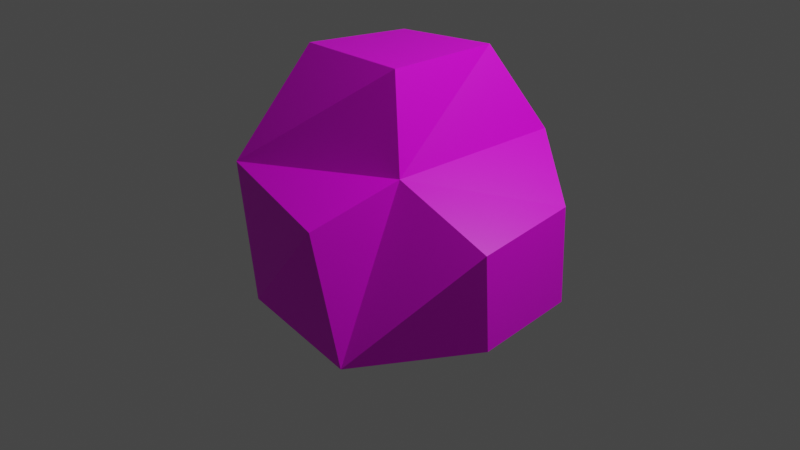 # Source: Queso.blend  (saved by Blender 2.83.18; exported with 4.5.12 LTS)
import bpy
from mathutils import Matrix  # noqa: F401  (used for matrix-valued properties, if any)

bpy.ops.wm.read_factory_settings(use_empty=True)
scene = bpy.context.scene
scene.name = 'Scene'

# ---- collections
col_collection = bpy.data.collections.new('Collection'); scene.collection.children.link(col_collection)

# ---- images (referenced by path relative to the original .blend; pixels are not part of the script)
import os
ASSET_DIR = os.environ.get("B2B_ASSET_DIR", "")  # directory of the original .blend (textures are referenced by path, not embedded)
HERE = os.path.dirname(os.path.abspath(__file__))  # packed textures are extracted next to this script under _unpacked/

def load_image(name, relpath, width, height, colorspace="sRGB"):
    """Load a texture the original file referenced (path relative to the .blend, or extracted next to this script)."""
    p = next((c for c in (os.path.join(HERE, relpath), os.path.join(ASSET_DIR, relpath)) if relpath and os.path.exists(c)), "")
    if p:
        img = bpy.data.images.load(p, check_existing=True)
        img.name = name
    else:  # same state as the original file: an image datablock whose file is absent (Cycles renders it pink)
        img = bpy.data.images.new(name, width, height)
        img.source = "FILE"
        img.filepath = "//" + (relpath or name)
    img.colorspace_settings.name = colorspace
    return img
img_2466402_jpg = load_image('2466402.jpg', '2466402.jpg', 1024, 1024, 'sRGB')

# ---- materials (node trees are filled in below, after node groups)
mat_queso_mat = bpy.data.materials.new('Queso_mat')
mat_queso_mat.alpha_threshold = 0.0
mat_queso_mat.use_transparent_shadow = False
mat_queso_mat.line_color = (0.0, 0.0, 0.0, 1.0)

# ---- material node trees
mat_queso_mat.use_nodes = True; mat_queso_mat.node_tree.nodes.clear()
_N = mat_queso_mat.node_tree.nodes; _L = mat_queso_mat.node_tree.links
n0 = _N.new('ShaderNodeOutputMaterial'); n0.name = 'Material Output'; n0.location = (300, 300)
n1 = _N.new('ShaderNodeBsdfPrincipled'); n1.name = 'Principled BSDF'; n1.location = (10, 300)
n1.distribution = 'GGX'
n1.subsurface_method = 'BURLEY'
n1.inputs[2].default_value = 0.4
n1.inputs[3].default_value = 1.45
n1.inputs[27].default_value = (0.0, 0.0, 0.0, 1.0)
n1.inputs[28].default_value = 1.0
n2 = _N.new('ShaderNodeTexImage'); n2.name = 'Image Texture'; n2.location = (-280, 280)
n2.image = img_2466402_jpg
_L.new(n1.outputs[0], n0.inputs[0])
_L.new(n2.outputs[0], n1.inputs[0])
n0.is_active_output = True

# ---- world
world_world = bpy.data.worlds.new('World'); scene.world = world_world
world_world.use_nodes = True; world_world.node_tree.nodes.clear()
_N = world_world.node_tree.nodes; _L = world_world.node_tree.links
n0 = _N.new('ShaderNodeOutputWorld'); n0.name = 'World Output'; n0.location = (300, 300)
n1 = _N.new('ShaderNodeBackground'); n1.name = 'Background'; n1.location = (10, 300)
n1.inputs[0].default_value = (0.05088, 0.05088, 0.05088, 1.0)
_L.new(n1.outputs[0], n0.inputs[0])
n0.is_active_output = True
world_world.color = (0.05088, 0.05088, 0.05088)
world_world.use_sun_shadow = False
world_world.sun_shadow_jitter_overblur = 0.0

# ---- cameras
cam_camera = bpy.data.cameras.new('Camera')
cam_camera.clip_end = 100.0
cam_camera.ortho_scale = 7.314

# ---- lights
light_light = bpy.data.lights.new('Light', 'POINT')
light_light.transmission_factor = 0.0
light_light.energy = 1000.0
light_light.shadow_soft_size = 0.1
light_light.shadow_maximum_resolution = 0.006
light_light.use_absolute_resolution = True

# ---- meshes
me_cube = bpy.data.meshes.new('Cube')
me_cube.from_pydata([(1.0, 1.0, 1.0), (-0.3629, 0.5834, -0.4609), (-0.6083, -0.7993, -0.8355), (0.7787, -0.7254, 0.9105), (-0.619, 0.7045, 1.021), (0.8801, 0.6165, -0.8587), (1.686, 0.5186, 0.5473), (0.4342, -1.503, 0.52), (0.531, -0.5487, 1.839), (-0.3046, 0.3536, 1.839), (-0.595, -0.5975, 1.839), (0.5965, 0.6044, 1.839), (-0.4039, -1.505, -0.505), (-0.8992, -1.308, 0.7369), (0.6721, -1.381, -0.8615), (1.689, -0.5464, 0.4224), (1.693, -0.4854, -0.5848), (1.687, 0.5615, -0.4784)], [], [(2, 13, 4), (2, 5, 14), (14, 16, 15), (5, 4, 0), (5, 1, 4), (14, 15, 3), (3, 6, 0), (2, 1, 5), (2, 14, 12), (4, 9, 11), (4, 11, 0), (6, 17, 5, 0), (13, 7, 3), (2, 12, 13), (17, 6, 16), (5, 17, 16), (5, 16, 14), (3, 15, 6), (11, 8, 3, 0), (2, 4, 1), (14, 3, 7), (8, 11, 9, 10), (8, 10, 13, 3), (4, 10, 9), (4, 13, 10), (7, 13, 12), (14, 7, 12), (6, 15, 16)])
_uv = me_cube.uv_layers.new(name='UVMap')
_uv.uv.foreach_set('vector', [0.389, 0.0, 0.6228, 0.0, 0.625, 0.2496, 0.3084, 0.4866, 0.44, 0.6063, 0.2559, 0.5877, 0.3543, 0.8144, 0.2485, 0.7733, 0.2626, 0.6946, 0.3855, 0.5104, 0.625, 0.2496, 0.625, 0.5, 0.3855, 0.5104, 0.375, 0.25, 0.625, 0.2496, 0.3543, 0.8144, 0.2626, 0.6946, 0.3543, 0.6659, 0.4413, 0.6142, 0.5675, 0.5774, 0.6033, 0.6202, 0.3084, 0.4866, 0.4413, 0.5027, 0.44, 0.6063, 0.3084, 0.4866, 0.2559, 0.5877, 0.2485, 0.4978, 0.625, 0.2496, 0.625, 0.25, 0.625, 0.4998, 0.625, 0.2496, 0.625, 0.4998, 0.625, 0.5, 0.3543, 0.7791, 0.3563, 0.6978, 0.4291, 0.6659, 0.4291, 0.8179, 0.6228, 0.9987, 0.625, 0.7524, 0.625, 0.7428, 0.389, 0.0, 0.375, 0.0, 0.6228, 0.0, 0.5705, 0.4957, 0.5675, 0.5774, 0.474, 0.4866, 0.44, 0.6063, 0.4413, 0.6652, 0.3435, 0.6659, 0.44, 0.6063, 0.3435, 0.6659, 0.2559, 0.5877, 0.4413, 0.6142, 0.4692, 0.5669, 0.5675, 0.5774, 0.5624, 0.6906, 0.4552, 0.6906, 0.4413, 0.6142, 0.6033, 0.6202, 0.389, 0.0, 0.625, 0.2496, 0.375, 0.25, 0.5928, 0.6906, 0.5928, 0.8414, 0.5333, 0.7911, 0.625, 0.7486, 0.6252, 0.5, 0.875, 0.5, 0.8736, 0.7501, 0.625, 0.7486, 0.625, 0.9986, 0.6228, 0.9987, 0.625, 0.7428, 0.625, 0.2496, 0.625, -5.234e-05, 0.625, 0.25, 0.625, 0.2496, 0.6228, 0.0, 0.625, -5.234e-05, 0.625, 0.7524, 0.6228, 0.9987, 0.375, 0.9884, 0.5333, 0.6906, 0.5333, 0.8019, 0.4413, 0.7358, 0.5675, 0.5774, 0.4692, 0.5669, 0.474, 0.4866])
me_cube.materials.append(mat_queso_mat)
me_cube.use_remesh_preserve_volume = False
me_cube.use_remesh_preserve_attributes = False
me_cube.use_mirror_vertex_groups = False
me_cube.update()

# ---- objects
ob_chesso = bpy.data.objects.new('Chesso', me_cube)
ob_light = bpy.data.objects.new('Light', light_light)
ob_camera = bpy.data.objects.new('Camera', cam_camera)

# ---- transforms, parenting, visibility, modifiers, constraints
ob_chesso.location = (0.0, 0.0, 0.0)
ob_chesso.lock_rotations_4d = False
ob_chesso.empty_display_type = 'ARROWS'
ob_chesso.lineart.crease_threshold = 0.0
ob_light.location = (4.076, 1.005, 5.904)
ob_light.rotation_euler = (0.6503, 0.05522, 1.866)
ob_light.lock_rotations_4d = False
ob_light.empty_display_type = 'ARROWS'
ob_light.color = (0.0, 0.0, 0.0, 0.0)
ob_light.lineart.crease_threshold = 0.0
ob_camera.location = (7.359, -6.926, 4.958)
ob_camera.rotation_euler = (1.109, 0.0, 0.8149)
ob_camera.lock_rotations_4d = False
ob_camera.empty_display_type = 'ARROWS'
ob_camera.color = (0.0, 0.0, 0.0, 0.0)
ob_camera.display_type = 'WIRE'
ob_camera.lineart.crease_threshold = 0.0

# ---- collection membership
col_collection.objects.link(ob_chesso)
col_collection.objects.link(ob_light)
col_collection.objects.link(ob_camera)

# ---- scene / render settings (as saved in the file)
scene.camera = ob_camera
scene.frame_start = 1; scene.frame_end = 250; scene.frame_set(1)
scene.render.engine = 'BLENDER_EEVEE_NEXT'
scene.cycles.use_denoising = False
scene.cycles.samples = 128
scene.cycles.sampling_pattern = 'TABULATED_SOBOL'
scene.cycles.use_adaptive_sampling = False
scene.cycles.use_light_tree = False
scene.view_settings.view_transform = 'Filmic'
bpy.context.view_layer.update()
